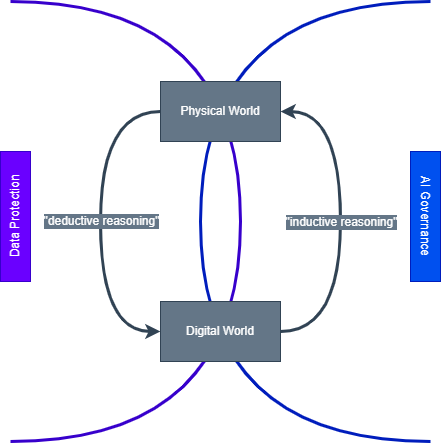

The diagram above was exported from draw.io. Its source (the exported page's mxGraphModel, read from the mxfile embedded in the PNG):
<mxGraphModel dx="1097" dy="1650" grid="1" gridSize="10" guides="1" tooltips="1" connect="1" arrows="1" fold="1" page="1" pageScale="1" pageWidth="850" pageHeight="1100" background="none" math="0" shadow="0">
  <root>
    <mxCell id="0" />
    <mxCell id="1" parent="0" />
    <mxCell id="19" value="" style="endArrow=none;html=1;edgeStyle=orthogonalEdgeStyle;curved=1;fillColor=#6a00ff;strokeColor=#3700CC;strokeWidth=3;" parent="1" edge="1">
      <mxGeometry width="50" height="50" relative="1" as="geometry">
        <mxPoint x="130" y="440" as="sourcePoint" />
        <mxPoint x="130" as="targetPoint" />
        <Array as="points">
          <mxPoint x="360" y="440" />
          <mxPoint x="360" />
        </Array>
      </mxGeometry>
    </mxCell>
    <mxCell id="21" value="" style="endArrow=none;html=1;edgeStyle=orthogonalEdgeStyle;shadow=0;fillColor=#0050ef;strokeColor=#001DBC;curved=1;strokeWidth=3;" parent="1" edge="1">
      <mxGeometry width="50" height="50" relative="1" as="geometry">
        <mxPoint x="550" y="440" as="sourcePoint" />
        <mxPoint x="550" y="5.684341886080802e-14" as="targetPoint" />
        <Array as="points">
          <mxPoint x="320" y="440" />
          <mxPoint x="320" />
        </Array>
      </mxGeometry>
    </mxCell>
    <mxCell id="11" style="edgeStyle=orthogonalEdgeStyle;curved=1;html=1;entryX=0;entryY=0.5;entryDx=0;entryDy=0;fillColor=#647687;strokeColor=#314354;strokeWidth=3;" parent="1" source="9" target="10" edge="1">
      <mxGeometry relative="1" as="geometry">
        <Array as="points">
          <mxPoint x="220" y="110" />
          <mxPoint x="220" y="330" />
        </Array>
      </mxGeometry>
    </mxCell>
    <mxCell id="15" value="&lt;span style=&quot;font-size: 12px;&quot;&gt;&quot;deductive reasoning&quot;&lt;/span&gt;" style="edgeLabel;html=1;align=center;verticalAlign=middle;resizable=0;points=[];fontColor=#FFFFFF;labelBackgroundColor=#647687;" parent="11" vertex="1" connectable="0">
      <mxGeometry x="-0.0519" relative="1" as="geometry">
        <mxPoint y="8" as="offset" />
      </mxGeometry>
    </mxCell>
    <mxCell id="9" value="&lt;span style=&quot;&quot;&gt;Physical World&lt;/span&gt;" style="rounded=0;whiteSpace=wrap;html=1;strokeColor=#314354;fillColor=#647687;fontColor=#ffffff;" parent="1" vertex="1">
      <mxGeometry x="280" y="80" width="120" height="60" as="geometry" />
    </mxCell>
    <mxCell id="12" style="edgeStyle=orthogonalEdgeStyle;curved=1;html=1;entryX=1;entryY=0.5;entryDx=0;entryDy=0;exitX=1;exitY=0.5;exitDx=0;exitDy=0;fillColor=#647687;strokeColor=#314354;strokeWidth=3;" parent="1" source="10" target="9" edge="1">
      <mxGeometry relative="1" as="geometry">
        <Array as="points">
          <mxPoint x="460" y="330" />
          <mxPoint x="460" y="110" />
        </Array>
      </mxGeometry>
    </mxCell>
    <mxCell id="10" value="&lt;span style=&quot;&quot;&gt;Digital World&lt;/span&gt;" style="rounded=0;whiteSpace=wrap;html=1;strokeColor=#314354;fillColor=#647687;fontColor=#ffffff;" parent="1" vertex="1">
      <mxGeometry x="280" y="300" width="120" height="60" as="geometry" />
    </mxCell>
    <mxCell id="22" value="Data Protection" style="text;html=1;strokeColor=#3700CC;fillColor=#6a00ff;align=center;verticalAlign=middle;whiteSpace=wrap;rounded=0;rotation=0;horizontal=0;fontColor=#ffffff;" parent="1" vertex="1">
      <mxGeometry x="120" y="150" width="30" height="130" as="geometry" />
    </mxCell>
    <mxCell id="23" value="AI Governance" style="text;html=1;strokeColor=#001DBC;fillColor=#0050ef;align=center;verticalAlign=middle;whiteSpace=wrap;rounded=0;rotation=-180;horizontal=0;fontColor=#ffffff;" parent="1" vertex="1">
      <mxGeometry x="530" y="150" width="30" height="130" as="geometry" />
    </mxCell>
    <mxCell id="24" value="&lt;span style=&quot;font-size: 12px;&quot;&gt;&quot;inductive reasoning&quot;&lt;/span&gt;" style="edgeLabel;html=1;align=center;verticalAlign=middle;resizable=0;points=[];fontColor=#FFFFFF;labelBackgroundColor=#647687;labelBorderColor=none;" parent="1" vertex="1" connectable="0">
      <mxGeometry x="460" y="220.00333333333333" as="geometry" />
    </mxCell>
  </root>
</mxGraphModel>